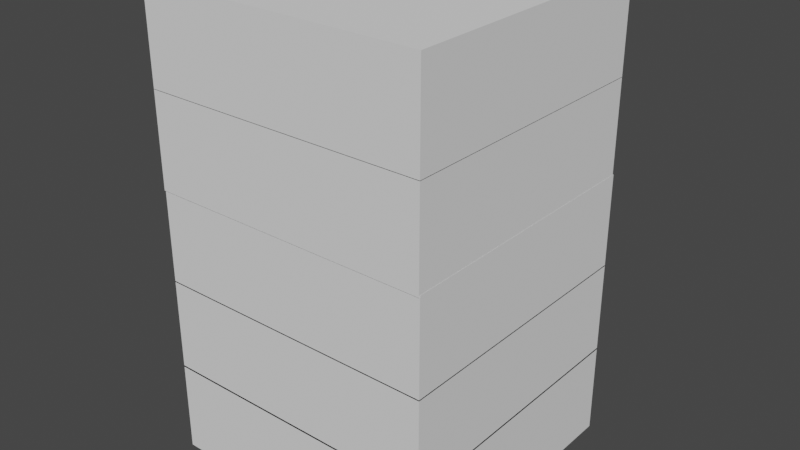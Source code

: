 # Source: five_story_box.blend  (saved by Blender 2.80.75; exported with 4.5.12 LTS)
import bpy
from mathutils import Matrix  # noqa: F401  (used for matrix-valued properties, if any)

bpy.ops.wm.read_factory_settings(use_empty=True)
scene = bpy.context.scene
scene.name = 'Scene'

# ---- collections
col_collection_1 = bpy.data.collections.new('Collection 1'); scene.collection.children.link(col_collection_1)

# ---- world
world_world = bpy.data.worlds.new('World'); scene.world = world_world
world_world.use_nodes = True; world_world.node_tree.nodes.clear()
_N = world_world.node_tree.nodes; _L = world_world.node_tree.links
n0 = _N.new('ShaderNodeOutputWorld'); n0.name = 'World Output'; n0.location = (300, 300)
n1 = _N.new('ShaderNodeBackground'); n1.name = 'Background'; n1.location = (10, 300)
n1.inputs[0].default_value = (0.05088, 0.05088, 0.05088, 1.0)
_L.new(n1.outputs[0], n0.inputs[0])
n0.is_active_output = True
world_world.color = (0.05088, 0.05088, 0.05088)
world_world.use_sun_shadow = False
world_world.sun_shadow_jitter_overblur = 0.0

# ---- meshes
me_cube = bpy.data.meshes.new('Cube')
me_cube.from_pydata([(-6.281, -5.749, -0.5), (-6.281, -5.749, 3.488), (-6.281, 5.986, -0.5), (-6.281, 5.986, 3.488), (5.836, -5.749, -0.5), (5.836, -5.749, 3.488), (5.836, 5.986, -0.5), (5.836, 5.986, 3.488), (-6.281, -5.749, 3.417), (-6.281, -5.749, 7.404), (-6.281, 5.986, 3.417), (-6.281, 5.986, 7.404), (5.836, -5.749, 3.417), (5.836, -5.749, 7.404), (5.836, 5.986, 3.417), (5.836, 5.986, 7.404), (-6.281, -5.749, 7.358), (-6.281, -5.749, 11.35), (-6.281, 5.986, 7.358), (-6.281, 5.986, 11.35), (5.836, -5.749, 7.358), (5.836, -5.749, 11.35), (5.836, 5.986, 7.358), (5.836, 5.986, 11.35), (-6.299, -5.782, 11.28), (-6.299, -5.782, 15.27), (-6.299, 5.952, 11.28), (-6.299, 5.952, 15.27), (5.818, -5.782, 11.28), (5.818, -5.782, 15.27), (5.818, 5.952, 11.28), (5.818, 5.952, 15.27), (-6.299, -5.782, 15.25), (-6.299, -5.782, 19.24), (-6.299, 5.952, 15.25), (-6.299, 5.952, 19.24), (5.818, -5.782, 15.25), (5.818, -5.782, 19.24), (5.818, 5.952, 15.25), (5.818, 5.952, 19.24), (-1.087, 5.911, -0.57), (-1.087, 5.911, 2.205), (-1.087, 6.911, -0.57), (-1.087, 6.911, 2.205), (1.05, 5.911, -0.57), (1.05, 5.911, 2.205), (1.05, 6.911, -0.57), (1.05, 6.911, 2.205), (-0.9044, 6.852, 1.809), (-0.9044, 6.852, -0.491), (0.8666, 6.852, -0.491), (0.8666, 6.852, 1.809), (-0.9044, 6.039, 1.809), (-0.9044, 6.039, -0.491), (0.8666, 6.039, -0.491), (0.8666, 6.039, 1.809)], [], [(0, 1, 3, 2), (2, 3, 7, 6), (6, 7, 5, 4), (4, 5, 1, 0), (8, 9, 11, 10), (10, 11, 15, 14), (14, 15, 13, 12), (12, 13, 9, 8), (16, 17, 19, 18), (18, 19, 23, 22), (22, 23, 21, 20), (20, 21, 17, 16), (24, 25, 27, 26), (26, 27, 31, 30), (30, 31, 29, 28), (28, 29, 25, 24), (32, 33, 35, 34), (34, 35, 39, 38), (38, 39, 37, 36), (36, 37, 33, 32), (35, 33, 37, 39), (40, 41, 43, 42), (42, 43, 48, 49), (46, 47, 45, 44), (44, 45, 41, 40), (42, 46, 44, 40), (47, 43, 41, 45), (48, 51, 55, 52), (47, 46, 50, 51), (46, 42, 49, 50), (43, 47, 51, 48), (53, 52, 55, 54), (49, 48, 52, 53), (51, 50, 54, 55), (50, 49, 53, 54)])
_uv = me_cube.uv_layers.new(name='UVMap')
_uv.uv.foreach_set('vector', [0.405, 0.2023, 0.405, 0.0001398, 0.9999, 0.0001398, 0.9999, 0.2023, 0.2023, 0.6144, 0.00014, 0.6144, 0.0001398, 0.0001399, 0.2023, 0.0001398, 0.2026, 0.0001398, 0.4047, 0.0001399, 0.4047, 0.595, 0.2026, 0.595, 0.0001398, 0.8168, 0.0001399, 0.6147, 0.6144, 0.6147, 0.6144, 0.8168, 0.405, 0.2023, 0.405, 0.0001398, 0.9999, 0.0001398, 0.9999, 0.2023, 0.2023, 0.6144, 0.00014, 0.6144, 0.0001398, 0.0001399, 0.2023, 0.0001398, 0.2026, 0.0001398, 0.4047, 0.0001399, 0.4047, 0.595, 0.2026, 0.595, 0.0001398, 0.8168, 0.0001399, 0.6147, 0.6144, 0.6147, 0.6144, 0.8168, 0.405, 0.2023, 0.405, 0.0001398, 0.9999, 0.0001398, 0.9999, 0.2023, 0.2023, 0.6144, 0.00014, 0.6144, 0.0001398, 0.0001399, 0.2023, 0.0001398, 0.2026, 0.0001398, 0.4047, 0.0001399, 0.4047, 0.595, 0.2026, 0.595, 0.0001398, 0.8168, 0.0001399, 0.6147, 0.6144, 0.6147, 0.6144, 0.8168, 0.405, 0.2023, 0.405, 0.0001398, 0.9999, 0.0001398, 0.9999, 0.2023, 0.2023, 0.6144, 0.00014, 0.6144, 0.0001398, 0.0001399, 0.2023, 0.0001398, 0.2026, 0.0001398, 0.4047, 0.0001399, 0.4047, 0.595, 0.2026, 0.595, 0.0001398, 0.8168, 0.0001399, 0.6147, 0.6144, 0.6147, 0.6144, 0.8168, 0.405, 0.2023, 0.405, 0.0001398, 0.9999, 0.0001398, 0.9999, 0.2023, 0.2023, 0.6144, 0.00014, 0.6144, 0.0001398, 0.0001399, 0.2023, 0.0001398, 0.2026, 0.0001398, 0.4047, 0.0001399, 0.4047, 0.595, 0.2026, 0.595, 0.0001398, 0.8168, 0.0001399, 0.6147, 0.6144, 0.6147, 0.6144, 0.8168, 0.9845, 0.6958, 0.9845, 0.9836, 0.6873, 0.9836, 0.6873, 0.6958, 0.8439, 0.5019, 0.8439, 0.6303, 0.7977, 0.6303, 0.7977, 0.5019, 0.9732, 0.5239, 0.9732, 0.6523, 0.9643, 0.634, 0.9643, 0.5276, 0.926, 0.3954, 0.926, 0.5238, 0.8798, 0.5238, 0.8798, 0.3954, 0.7975, 0.3954, 0.7975, 0.5238, 0.6986, 0.5238, 0.6986, 0.3954, 0.6986, 0.6228, 0.6986, 0.5239, 0.7449, 0.5239, 0.7449, 0.6228, 0.7451, 0.6228, 0.7451, 0.5239, 0.7913, 0.5239, 0.7913, 0.6228, 0.9638, 0.3954, 0.9638, 0.4773, 0.9262, 0.4773, 0.9262, 0.3954, 0.9642, 0.5239, 0.9642, 0.6523, 0.9553, 0.6487, 0.9553, 0.5423, 0.8674, 0.5019, 0.8674, 0.6008, 0.8628, 0.5923, 0.8628, 0.5104, 0.8626, 0.5019, 0.8626, 0.6008, 0.8441, 0.5923, 0.8441, 0.5104, 0.8796, 0.3954, 0.8796, 0.5018, 0.7977, 0.5018, 0.7977, 0.3954, 0.9041, 0.6681, 0.7977, 0.6681, 0.7977, 0.6305, 0.9041, 0.6305, 0.9173, 0.5239, 0.9173, 0.6303, 0.8798, 0.6303, 0.8798, 0.5239, 0.9175, 0.6058, 0.9175, 0.5239, 0.9551, 0.5239, 0.9551, 0.6058])
me_cube.use_remesh_preserve_volume = False
me_cube.use_remesh_preserve_attributes = False
me_cube.use_mirror_vertex_groups = False
me_cube.update()
arm_armature = bpy.data.armatures.new('Armature')  # bones are not reproduced

# ---- objects
ob_armature = bpy.data.objects.new('Armature', arm_armature)
ob_cube = bpy.data.objects.new('Cube', me_cube)

# ---- transforms, parenting, visibility, modifiers, constraints
ob_armature.location = (0.0, 0.0, 0.0)
ob_armature.lineart.crease_threshold = 0.0
ob_cube.location = (0.0, 0.0, 0.4927)
ob_cube.lineart.crease_threshold = 0.0

# ---- collection membership
col_collection_1.objects.link(ob_armature)
col_collection_1.objects.link(ob_cube)

# ---- scene / render settings (as saved in the file)
scene.frame_start = 1; scene.frame_end = 250; scene.frame_set(1)
scene.render.engine = 'BLENDER_EEVEE_NEXT'
scene.cycles.use_denoising = False
scene.cycles.samples = 128
scene.cycles.sampling_pattern = 'TABULATED_SOBOL'
scene.cycles.use_adaptive_sampling = False
scene.cycles.use_light_tree = False
scene.view_settings.view_transform = 'Filmic'
bpy.context.view_layer.update()

# ---- added for rendering (the .blend has no active camera and no usable light): camera, sun
cam_auto = bpy.data.cameras.new('AutoCamera')
cam_auto.lens = 50.0
cam_auto.sensor_width = 36.0
cam_auto.clip_end = 1000.0
ob_auto_camera = bpy.data.objects.new('AutoCamera', cam_auto)
scene.collection.objects.link(ob_auto_camera)
ob_auto_camera.location = (24.2608, -28.8262, 29.4203)
ob_auto_camera.rotation_euler = (1.09748, -7.21219e-08, 0.694738)
scene.camera = ob_auto_camera
light_auto_sun = bpy.data.lights.new('AutoSun', 'SUN')
light_auto_sun.energy = 3.0
light_auto_sun.angle = 0.0523599
ob_auto_sun = bpy.data.objects.new('AutoSun', light_auto_sun)
scene.collection.objects.link(ob_auto_sun)
ob_auto_sun.rotation_euler = (0.872665, 0.174533, 0.523599)
bpy.context.view_layer.update()

